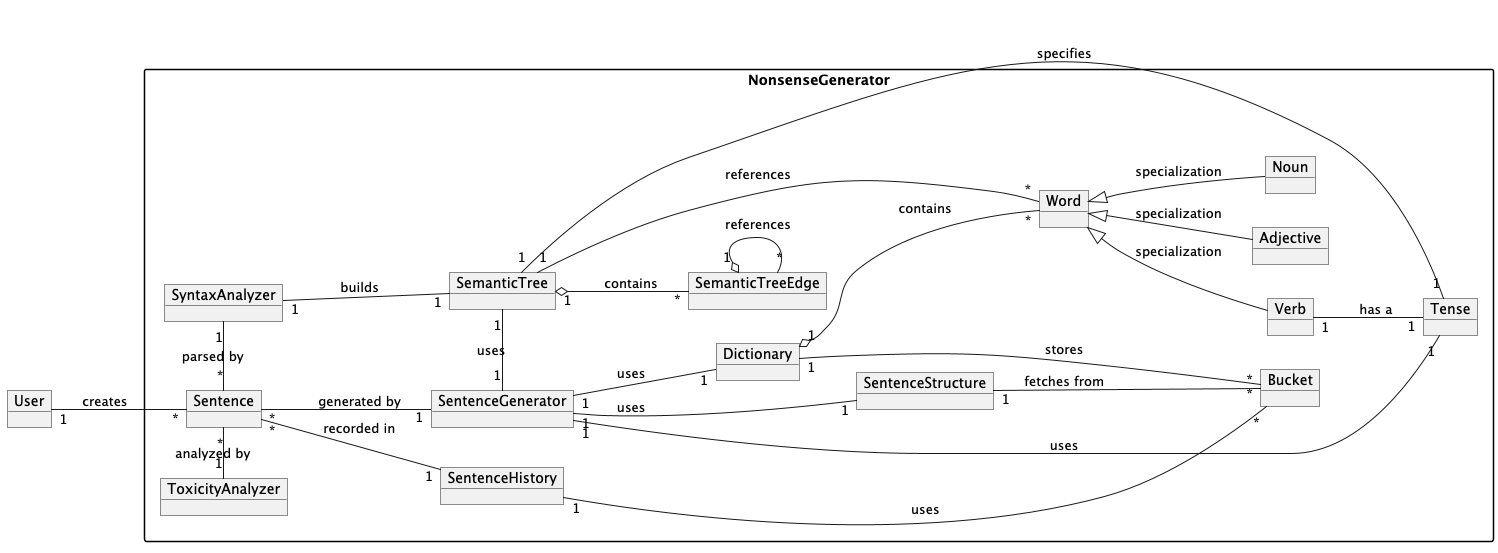

The diagram above was rendered by PlantUML. Its source (embedded in the PNG):
@startuml domainmodeldiagram
left to right direction
skinparam packageStyle rectangle

object User

package NonsenseGenerator {
    object ToxicityAnalyzer
    object SyntaxAnalyzer
    object Sentence
    object SentenceHistory
    object SentenceGenerator
    object SemanticTree
    object SentenceStructure
    object Word
    object Noun
    object Verb
    object Adjective
    object Dictionary
    object Bucket
    object Tense
    object SemanticTreeEdge
}

User "1" -- "*" Sentence : "creates"

Sentence "*" -Left- "1" ToxicityAnalyzer : "analyzed by"
Sentence "*" -- "1" SentenceHistory : "recorded in"
Sentence "*" -Right- "1" SyntaxAnalyzer : "parsed by"
Sentence "*" -- "1" SentenceGenerator : "generated by"

Word <|-- Noun : "specialization"
Word <|-- Verb : "specialization"
Word <|-- Adjective : "specialization"
Verb "1" -- "1" Tense : "has a"

Dictionary "1" o-- "*" Word : "contains"
Dictionary "1" - "*" Bucket : "stores"

SentenceHistory "1" ---- "*" Bucket : "uses"

SentenceGenerator "1" -- "1" SentenceStructure : "uses"
SentenceGenerator "1" -- "1" Dictionary : "uses"
SentenceGenerator "1" - "1" SemanticTree : "uses"
SentenceGenerator "1" -- "1" Tense : "uses"

SyntaxAnalyzer "1" -- "1" SemanticTree : "builds"
SemanticTree "1" -- "*" Word : "references"
SemanticTree "1" -- "1" Tense : "specifies"

SentenceStructure "1" -- "*" Bucket : "fetches from"

SemanticTree "1" o-- "*" SemanticTreeEdge : "contains"
SemanticTreeEdge "1" o-- "*" SemanticTreeEdge : "references"
@enduml